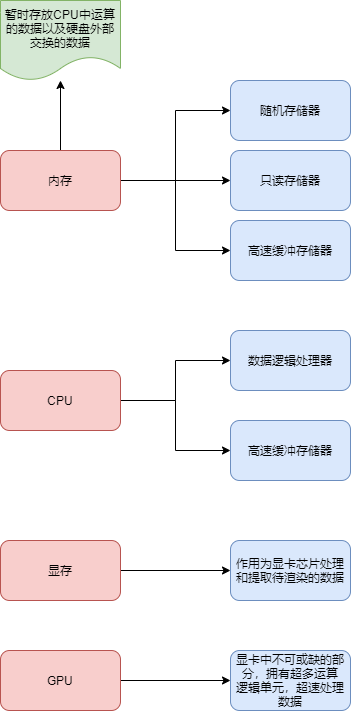

The diagram above was exported from draw.io. Its source (the exported page's mxGraphModel, read from the mxfile embedded in the PNG):
<mxGraphModel dx="1434" dy="749" grid="1" gridSize="10" guides="1" tooltips="1" connect="1" arrows="1" fold="1" page="1" pageScale="1" pageWidth="827" pageHeight="1169" math="0" shadow="0">
  <root>
    <mxCell id="WIyWlLk6GJQsqaUBKTNV-0" />
    <mxCell id="WIyWlLk6GJQsqaUBKTNV-1" parent="WIyWlLk6GJQsqaUBKTNV-0" />
    <mxCell id="NuXv0miryIQDdyekAdyh-9" style="edgeStyle=orthogonalEdgeStyle;rounded=0;orthogonalLoop=1;jettySize=auto;html=1;exitX=1;exitY=0.5;exitDx=0;exitDy=0;entryX=0;entryY=0.5;entryDx=0;entryDy=0;" edge="1" parent="WIyWlLk6GJQsqaUBKTNV-1" source="NuXv0miryIQDdyekAdyh-1" target="NuXv0miryIQDdyekAdyh-2">
      <mxGeometry relative="1" as="geometry" />
    </mxCell>
    <mxCell id="NuXv0miryIQDdyekAdyh-10" style="edgeStyle=orthogonalEdgeStyle;rounded=0;orthogonalLoop=1;jettySize=auto;html=1;exitX=1;exitY=0.5;exitDx=0;exitDy=0;" edge="1" parent="WIyWlLk6GJQsqaUBKTNV-1" source="NuXv0miryIQDdyekAdyh-1" target="NuXv0miryIQDdyekAdyh-4">
      <mxGeometry relative="1" as="geometry" />
    </mxCell>
    <mxCell id="NuXv0miryIQDdyekAdyh-11" style="edgeStyle=orthogonalEdgeStyle;rounded=0;orthogonalLoop=1;jettySize=auto;html=1;exitX=1;exitY=0.5;exitDx=0;exitDy=0;entryX=0;entryY=0.5;entryDx=0;entryDy=0;" edge="1" parent="WIyWlLk6GJQsqaUBKTNV-1" source="NuXv0miryIQDdyekAdyh-1" target="NuXv0miryIQDdyekAdyh-7">
      <mxGeometry relative="1" as="geometry" />
    </mxCell>
    <mxCell id="NuXv0miryIQDdyekAdyh-25" value="" style="edgeStyle=orthogonalEdgeStyle;rounded=0;orthogonalLoop=1;jettySize=auto;html=1;" edge="1" parent="WIyWlLk6GJQsqaUBKTNV-1" source="NuXv0miryIQDdyekAdyh-1" target="NuXv0miryIQDdyekAdyh-24">
      <mxGeometry relative="1" as="geometry" />
    </mxCell>
    <mxCell id="NuXv0miryIQDdyekAdyh-1" value="内存" style="rounded=1;whiteSpace=wrap;html=1;fillColor=#f8cecc;strokeColor=#b85450;" vertex="1" parent="WIyWlLk6GJQsqaUBKTNV-1">
      <mxGeometry x="240" y="220" width="120" height="60" as="geometry" />
    </mxCell>
    <mxCell id="NuXv0miryIQDdyekAdyh-2" value="随机存储器" style="rounded=1;whiteSpace=wrap;html=1;fillColor=#dae8fc;strokeColor=#6c8ebf;" vertex="1" parent="WIyWlLk6GJQsqaUBKTNV-1">
      <mxGeometry x="470" y="150" width="120" height="60" as="geometry" />
    </mxCell>
    <mxCell id="NuXv0miryIQDdyekAdyh-4" value="只读存储器" style="rounded=1;whiteSpace=wrap;html=1;fillColor=#dae8fc;strokeColor=#6c8ebf;" vertex="1" parent="WIyWlLk6GJQsqaUBKTNV-1">
      <mxGeometry x="470" y="220" width="120" height="60" as="geometry" />
    </mxCell>
    <mxCell id="NuXv0miryIQDdyekAdyh-7" value="高速缓冲存储器" style="rounded=1;whiteSpace=wrap;html=1;fillColor=#dae8fc;strokeColor=#6c8ebf;" vertex="1" parent="WIyWlLk6GJQsqaUBKTNV-1">
      <mxGeometry x="470" y="290" width="120" height="60" as="geometry" />
    </mxCell>
    <mxCell id="NuXv0miryIQDdyekAdyh-14" style="edgeStyle=orthogonalEdgeStyle;rounded=0;orthogonalLoop=1;jettySize=auto;html=1;" edge="1" parent="WIyWlLk6GJQsqaUBKTNV-1" source="NuXv0miryIQDdyekAdyh-12" target="NuXv0miryIQDdyekAdyh-13">
      <mxGeometry relative="1" as="geometry" />
    </mxCell>
    <mxCell id="NuXv0miryIQDdyekAdyh-16" style="edgeStyle=orthogonalEdgeStyle;rounded=0;orthogonalLoop=1;jettySize=auto;html=1;" edge="1" parent="WIyWlLk6GJQsqaUBKTNV-1" source="NuXv0miryIQDdyekAdyh-12" target="NuXv0miryIQDdyekAdyh-15">
      <mxGeometry relative="1" as="geometry" />
    </mxCell>
    <mxCell id="NuXv0miryIQDdyekAdyh-12" value="CPU" style="rounded=1;whiteSpace=wrap;html=1;fillColor=#f8cecc;strokeColor=#b85450;" vertex="1" parent="WIyWlLk6GJQsqaUBKTNV-1">
      <mxGeometry x="240" y="440" width="120" height="60" as="geometry" />
    </mxCell>
    <mxCell id="NuXv0miryIQDdyekAdyh-13" value="数据逻辑处理器" style="rounded=1;whiteSpace=wrap;html=1;fillColor=#dae8fc;strokeColor=#6c8ebf;" vertex="1" parent="WIyWlLk6GJQsqaUBKTNV-1">
      <mxGeometry x="470" y="400" width="120" height="60" as="geometry" />
    </mxCell>
    <mxCell id="NuXv0miryIQDdyekAdyh-15" value="高速缓冲存储器" style="rounded=1;whiteSpace=wrap;html=1;fillColor=#dae8fc;strokeColor=#6c8ebf;" vertex="1" parent="WIyWlLk6GJQsqaUBKTNV-1">
      <mxGeometry x="470" y="490" width="120" height="60" as="geometry" />
    </mxCell>
    <mxCell id="NuXv0miryIQDdyekAdyh-19" style="edgeStyle=orthogonalEdgeStyle;rounded=0;orthogonalLoop=1;jettySize=auto;html=1;" edge="1" parent="WIyWlLk6GJQsqaUBKTNV-1" source="NuXv0miryIQDdyekAdyh-17" target="NuXv0miryIQDdyekAdyh-18">
      <mxGeometry relative="1" as="geometry" />
    </mxCell>
    <mxCell id="NuXv0miryIQDdyekAdyh-17" value="显存" style="rounded=1;whiteSpace=wrap;html=1;fillColor=#f8cecc;strokeColor=#b85450;" vertex="1" parent="WIyWlLk6GJQsqaUBKTNV-1">
      <mxGeometry x="240" y="610" width="120" height="60" as="geometry" />
    </mxCell>
    <mxCell id="NuXv0miryIQDdyekAdyh-18" value="作用为显卡芯片处理和提取待渲染的数据" style="rounded=1;whiteSpace=wrap;html=1;fillColor=#dae8fc;strokeColor=#6c8ebf;" vertex="1" parent="WIyWlLk6GJQsqaUBKTNV-1">
      <mxGeometry x="470" y="610" width="120" height="60" as="geometry" />
    </mxCell>
    <mxCell id="NuXv0miryIQDdyekAdyh-22" style="edgeStyle=orthogonalEdgeStyle;rounded=0;orthogonalLoop=1;jettySize=auto;html=1;" edge="1" parent="WIyWlLk6GJQsqaUBKTNV-1" source="NuXv0miryIQDdyekAdyh-20" target="NuXv0miryIQDdyekAdyh-21">
      <mxGeometry relative="1" as="geometry" />
    </mxCell>
    <mxCell id="NuXv0miryIQDdyekAdyh-20" value="GPU" style="rounded=1;whiteSpace=wrap;html=1;fillColor=#f8cecc;strokeColor=#b85450;" vertex="1" parent="WIyWlLk6GJQsqaUBKTNV-1">
      <mxGeometry x="240" y="720" width="120" height="60" as="geometry" />
    </mxCell>
    <mxCell id="NuXv0miryIQDdyekAdyh-21" value="显卡中不可或缺的部分，拥有超多运算&lt;br&gt;逻辑单元，超速处理数据" style="rounded=1;whiteSpace=wrap;html=1;fillColor=#dae8fc;strokeColor=#6c8ebf;" vertex="1" parent="WIyWlLk6GJQsqaUBKTNV-1">
      <mxGeometry x="470" y="720" width="120" height="60" as="geometry" />
    </mxCell>
    <mxCell id="NuXv0miryIQDdyekAdyh-24" value="暂时存放CPU中运算的数据以及硬盘外部交换的数据" style="shape=document;whiteSpace=wrap;html=1;boundedLbl=1;fillColor=#d5e8d4;strokeColor=#82b366;rounded=1;" vertex="1" parent="WIyWlLk6GJQsqaUBKTNV-1">
      <mxGeometry x="240" y="70" width="120" height="80" as="geometry" />
    </mxCell>
  </root>
</mxGraphModel>